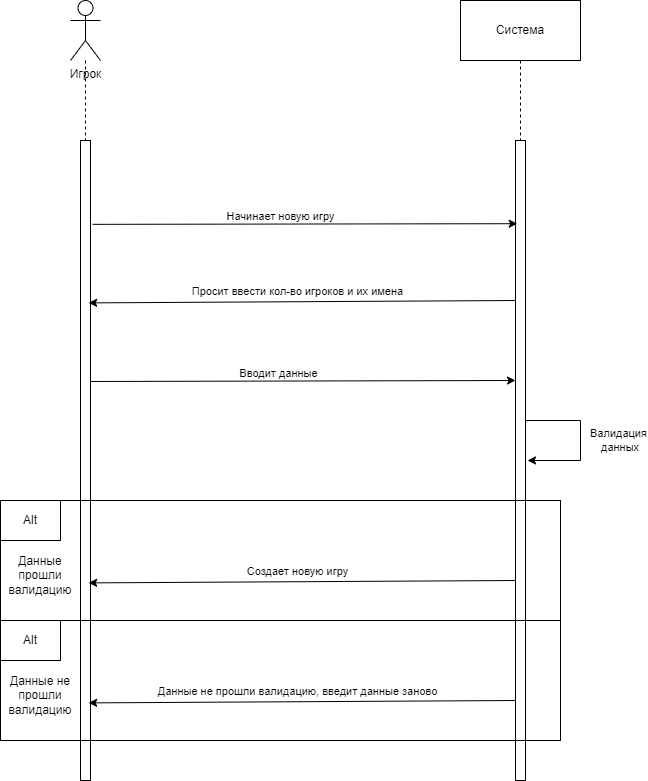

The diagram above was exported from draw.io. Its source (the exported page's mxGraphModel, read from the mxfile embedded in the PNG):
<mxGraphModel dx="1728" dy="1003" grid="1" gridSize="10" guides="1" tooltips="1" connect="1" arrows="1" fold="1" page="1" pageScale="1" pageWidth="827" pageHeight="1169" math="0" shadow="0">
  <root>
    <mxCell id="0" />
    <mxCell id="1" parent="0" />
    <mxCell id="dknVslzjMqkt1s-cLJwn-5" style="edgeStyle=orthogonalEdgeStyle;rounded=0;orthogonalLoop=1;jettySize=auto;html=1;dashed=1;endArrow=none;endFill=0;" edge="1" parent="1" source="dknVslzjMqkt1s-cLJwn-1" target="dknVslzjMqkt1s-cLJwn-4">
      <mxGeometry relative="1" as="geometry" />
    </mxCell>
    <mxCell id="dknVslzjMqkt1s-cLJwn-1" value="Игрок&lt;div&gt;&lt;br&gt;&lt;/div&gt;" style="shape=umlActor;verticalLabelPosition=bottom;verticalAlign=top;html=1;outlineConnect=0;" vertex="1" parent="1">
      <mxGeometry x="110" y="60" width="30" height="60" as="geometry" />
    </mxCell>
    <mxCell id="dknVslzjMqkt1s-cLJwn-6" style="edgeStyle=orthogonalEdgeStyle;rounded=0;orthogonalLoop=1;jettySize=auto;html=1;dashed=1;endArrow=none;endFill=0;" edge="1" parent="1" source="dknVslzjMqkt1s-cLJwn-2" target="dknVslzjMqkt1s-cLJwn-3">
      <mxGeometry relative="1" as="geometry" />
    </mxCell>
    <mxCell id="dknVslzjMqkt1s-cLJwn-2" value="Система" style="rounded=0;whiteSpace=wrap;html=1;" vertex="1" parent="1">
      <mxGeometry x="500" y="60" width="120" height="60" as="geometry" />
    </mxCell>
    <mxCell id="dknVslzjMqkt1s-cLJwn-3" value="" style="rounded=0;whiteSpace=wrap;html=1;" vertex="1" parent="1">
      <mxGeometry x="555" y="200" width="10" height="640" as="geometry" />
    </mxCell>
    <mxCell id="dknVslzjMqkt1s-cLJwn-4" value="" style="rounded=0;whiteSpace=wrap;html=1;" vertex="1" parent="1">
      <mxGeometry x="120" y="200" width="10" height="640" as="geometry" />
    </mxCell>
    <mxCell id="dknVslzjMqkt1s-cLJwn-7" value="" style="endArrow=classic;html=1;rounded=0;exitX=1.214;exitY=0.131;exitDx=0;exitDy=0;exitPerimeter=0;entryX=0.171;entryY=0.13;entryDx=0;entryDy=0;entryPerimeter=0;" edge="1" parent="1" source="dknVslzjMqkt1s-cLJwn-4" target="dknVslzjMqkt1s-cLJwn-3">
      <mxGeometry width="50" height="50" relative="1" as="geometry">
        <mxPoint x="230" y="350" as="sourcePoint" />
        <mxPoint x="550" y="279" as="targetPoint" />
      </mxGeometry>
    </mxCell>
    <mxCell id="dknVslzjMqkt1s-cLJwn-9" value="Начинает новую игру" style="edgeLabel;html=1;align=center;verticalAlign=middle;resizable=0;points=[];" vertex="1" connectable="0" parent="dknVslzjMqkt1s-cLJwn-7">
      <mxGeometry x="-0.4939" y="1" relative="1" as="geometry">
        <mxPoint x="80" y="-7" as="offset" />
      </mxGeometry>
    </mxCell>
    <mxCell id="dknVslzjMqkt1s-cLJwn-10" value="" style="endArrow=classic;html=1;rounded=0;exitX=0.057;exitY=0.2;exitDx=0;exitDy=0;exitPerimeter=0;entryX=0.871;entryY=0.204;entryDx=0;entryDy=0;entryPerimeter=0;" edge="1" parent="1">
      <mxGeometry width="50" height="50" relative="1" as="geometry">
        <mxPoint x="554.9999999999999" y="360" as="sourcePoint" />
        <mxPoint x="128.13999999999982" y="362.4" as="targetPoint" />
      </mxGeometry>
    </mxCell>
    <mxCell id="dknVslzjMqkt1s-cLJwn-12" value="Просит ввести кол-во игроков и их имена" style="edgeLabel;html=1;align=center;verticalAlign=middle;resizable=0;points=[];" vertex="1" connectable="0" parent="dknVslzjMqkt1s-cLJwn-10">
      <mxGeometry x="0.0227" relative="1" as="geometry">
        <mxPoint y="-11" as="offset" />
      </mxGeometry>
    </mxCell>
    <mxCell id="dknVslzjMqkt1s-cLJwn-15" value="" style="endArrow=classic;html=1;rounded=0;exitX=1.214;exitY=0.131;exitDx=0;exitDy=0;exitPerimeter=0;entryX=0.171;entryY=0.13;entryDx=0;entryDy=0;entryPerimeter=0;" edge="1" parent="1">
      <mxGeometry width="50" height="50" relative="1" as="geometry">
        <mxPoint x="130" y="441" as="sourcePoint" />
        <mxPoint x="555" y="440" as="targetPoint" />
      </mxGeometry>
    </mxCell>
    <mxCell id="dknVslzjMqkt1s-cLJwn-16" value="Вводит данные" style="edgeLabel;html=1;align=center;verticalAlign=middle;resizable=0;points=[];" vertex="1" connectable="0" parent="dknVslzjMqkt1s-cLJwn-15">
      <mxGeometry x="-0.4939" y="1" relative="1" as="geometry">
        <mxPoint x="80" y="-7" as="offset" />
      </mxGeometry>
    </mxCell>
    <mxCell id="dknVslzjMqkt1s-cLJwn-17" style="edgeStyle=orthogonalEdgeStyle;rounded=0;orthogonalLoop=1;jettySize=auto;html=1;exitX=1.029;exitY=0.47;exitDx=0;exitDy=0;exitPerimeter=0;" edge="1" parent="1">
      <mxGeometry relative="1" as="geometry">
        <mxPoint x="565.2600000000002" y="482" as="sourcePoint" />
        <mxPoint x="567" y="520" as="targetPoint" />
        <Array as="points">
          <mxPoint x="565" y="480" />
          <mxPoint x="620" y="480" />
          <mxPoint x="620" y="520" />
          <mxPoint x="567" y="520" />
        </Array>
      </mxGeometry>
    </mxCell>
    <mxCell id="dknVslzjMqkt1s-cLJwn-18" value="Валидация&lt;br&gt;&amp;nbsp;данных" style="edgeLabel;html=1;align=center;verticalAlign=middle;resizable=0;points=[];" vertex="1" connectable="0" parent="dknVslzjMqkt1s-cLJwn-17">
      <mxGeometry x="-0.0427" y="-2" relative="1" as="geometry">
        <mxPoint x="40" y="5" as="offset" />
      </mxGeometry>
    </mxCell>
    <mxCell id="dknVslzjMqkt1s-cLJwn-19" value="" style="rounded=0;whiteSpace=wrap;html=1;fillColor=none;" vertex="1" parent="1">
      <mxGeometry x="40" y="560" width="560" height="120" as="geometry" />
    </mxCell>
    <mxCell id="dknVslzjMqkt1s-cLJwn-20" value="Alt" style="rounded=0;whiteSpace=wrap;html=1;" vertex="1" parent="1">
      <mxGeometry x="40" y="560" width="60" height="40" as="geometry" />
    </mxCell>
    <mxCell id="dknVslzjMqkt1s-cLJwn-21" value="" style="rounded=0;whiteSpace=wrap;html=1;fillColor=none;" vertex="1" parent="1">
      <mxGeometry x="40" y="680" width="560" height="120" as="geometry" />
    </mxCell>
    <mxCell id="dknVslzjMqkt1s-cLJwn-22" value="Alt" style="rounded=0;whiteSpace=wrap;html=1;" vertex="1" parent="1">
      <mxGeometry x="40" y="680" width="60" height="40" as="geometry" />
    </mxCell>
    <mxCell id="dknVslzjMqkt1s-cLJwn-23" value="Данные прошли валидацию" style="text;html=1;align=center;verticalAlign=middle;whiteSpace=wrap;rounded=0;" vertex="1" parent="1">
      <mxGeometry x="50" y="620" width="60" height="30" as="geometry" />
    </mxCell>
    <mxCell id="dknVslzjMqkt1s-cLJwn-24" value="Данные не прошли валидацию" style="text;html=1;align=center;verticalAlign=middle;whiteSpace=wrap;rounded=0;" vertex="1" parent="1">
      <mxGeometry x="50" y="740" width="60" height="30" as="geometry" />
    </mxCell>
    <mxCell id="dknVslzjMqkt1s-cLJwn-26" value="" style="endArrow=classic;html=1;rounded=0;exitX=0.057;exitY=0.2;exitDx=0;exitDy=0;exitPerimeter=0;entryX=0.871;entryY=0.204;entryDx=0;entryDy=0;entryPerimeter=0;" edge="1" parent="1">
      <mxGeometry width="50" height="50" relative="1" as="geometry">
        <mxPoint x="554.9999999999999" y="640" as="sourcePoint" />
        <mxPoint x="128.13999999999982" y="642.4000000000001" as="targetPoint" />
      </mxGeometry>
    </mxCell>
    <mxCell id="dknVslzjMqkt1s-cLJwn-27" value="Создает новую игру" style="edgeLabel;html=1;align=center;verticalAlign=middle;resizable=0;points=[];" vertex="1" connectable="0" parent="dknVslzjMqkt1s-cLJwn-26">
      <mxGeometry x="0.0227" relative="1" as="geometry">
        <mxPoint y="-11" as="offset" />
      </mxGeometry>
    </mxCell>
    <mxCell id="dknVslzjMqkt1s-cLJwn-28" value="" style="endArrow=classic;html=1;rounded=0;exitX=0.057;exitY=0.2;exitDx=0;exitDy=0;exitPerimeter=0;entryX=0.871;entryY=0.204;entryDx=0;entryDy=0;entryPerimeter=0;" edge="1" parent="1">
      <mxGeometry width="50" height="50" relative="1" as="geometry">
        <mxPoint x="554.9999999999999" y="760" as="sourcePoint" />
        <mxPoint x="128.13999999999982" y="762.4000000000001" as="targetPoint" />
      </mxGeometry>
    </mxCell>
    <mxCell id="dknVslzjMqkt1s-cLJwn-29" value="Данные не прошли валидацию, введит данные заново" style="edgeLabel;html=1;align=center;verticalAlign=middle;resizable=0;points=[];" vertex="1" connectable="0" parent="dknVslzjMqkt1s-cLJwn-28">
      <mxGeometry x="0.0227" relative="1" as="geometry">
        <mxPoint y="-11" as="offset" />
      </mxGeometry>
    </mxCell>
  </root>
</mxGraphModel>